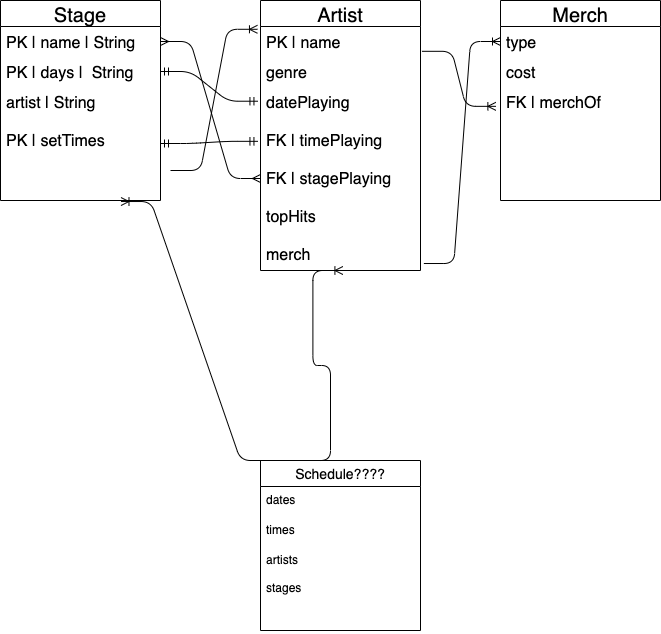

The diagram above was exported from draw.io. Its source (the exported page's mxGraphModel, read from the mxfile embedded in the PNG):
<mxGraphModel dx="217" dy="522" grid="1" gridSize="10" guides="1" tooltips="1" connect="1" arrows="1" fold="1" page="1" pageScale="1" pageWidth="850" pageHeight="1100" math="0" shadow="0">
  <root>
    <mxCell id="0" />
    <mxCell id="1" parent="0" />
    <mxCell id="2" value="Artist" style="swimlane;fontStyle=0;childLayout=stackLayout;horizontal=1;startSize=26;horizontalStack=0;resizeParent=1;resizeParentMax=0;resizeLast=0;collapsible=1;marginBottom=0;align=center;fontSize=20;" parent="1" vertex="1">
      <mxGeometry x="300" y="120" width="160" height="270" as="geometry" />
    </mxCell>
    <mxCell id="3" value="PK | name" style="text;strokeColor=none;fillColor=none;spacingLeft=4;spacingRight=4;overflow=hidden;rotatable=0;points=[[0,0.5],[1,0.5]];portConstraint=eastwest;fontSize=16;" parent="2" vertex="1">
      <mxGeometry y="26" width="160" height="30" as="geometry" />
    </mxCell>
    <mxCell id="4" value="genre" style="text;strokeColor=none;fillColor=none;spacingLeft=4;spacingRight=4;overflow=hidden;rotatable=0;points=[[0,0.5],[1,0.5]];portConstraint=eastwest;fontSize=16;" parent="2" vertex="1">
      <mxGeometry y="56" width="160" height="30" as="geometry" />
    </mxCell>
    <mxCell id="5" value="datePlaying&#10;&#10;FK | timePlaying&#10;&#10;FK | stagePlaying&#10;&#10;topHits&#10;&#10;merch&#10;" style="text;strokeColor=none;fillColor=none;spacingLeft=4;spacingRight=4;overflow=hidden;rotatable=0;points=[[0,0.5],[1,0.5]];portConstraint=eastwest;fontSize=16;" parent="2" vertex="1">
      <mxGeometry y="86" width="160" height="184" as="geometry" />
    </mxCell>
    <mxCell id="6" value="Stage" style="swimlane;fontStyle=0;childLayout=stackLayout;horizontal=1;startSize=26;horizontalStack=0;resizeParent=1;resizeParentMax=0;resizeLast=0;collapsible=1;marginBottom=0;align=center;fontSize=20;" parent="1" vertex="1">
      <mxGeometry x="40" y="120" width="160" height="200" as="geometry" />
    </mxCell>
    <mxCell id="7" value="PK | name | String" style="text;strokeColor=none;fillColor=none;spacingLeft=4;spacingRight=4;overflow=hidden;rotatable=0;points=[[0,0.5],[1,0.5]];portConstraint=eastwest;fontSize=16;" parent="6" vertex="1">
      <mxGeometry y="26" width="160" height="30" as="geometry" />
    </mxCell>
    <mxCell id="8" value="PK | days |  String" style="text;strokeColor=none;fillColor=none;spacingLeft=4;spacingRight=4;overflow=hidden;rotatable=0;points=[[0,0.5],[1,0.5]];portConstraint=eastwest;fontSize=16;" parent="6" vertex="1">
      <mxGeometry y="56" width="160" height="30" as="geometry" />
    </mxCell>
    <mxCell id="9" value="artist | String &#10;&#10;PK | setTimes" style="text;strokeColor=none;fillColor=none;spacingLeft=4;spacingRight=4;overflow=hidden;rotatable=0;points=[[0,0.5],[1,0.5]];portConstraint=eastwest;fontSize=16;" parent="6" vertex="1">
      <mxGeometry y="86" width="160" height="114" as="geometry" />
    </mxCell>
    <mxCell id="10" value="" style="edgeStyle=entityRelationEdgeStyle;fontSize=12;html=1;endArrow=ERoneToMany;entryX=-0.019;entryY=0.093;entryDx=0;entryDy=0;entryPerimeter=0;" parent="1" target="3" edge="1">
      <mxGeometry width="100" height="100" relative="1" as="geometry">
        <mxPoint x="210" y="290" as="sourcePoint" />
        <mxPoint x="470" y="220" as="targetPoint" />
      </mxGeometry>
    </mxCell>
    <mxCell id="11" value="Merch" style="swimlane;fontStyle=0;childLayout=stackLayout;horizontal=1;startSize=26;horizontalStack=0;resizeParent=1;resizeParentMax=0;resizeLast=0;collapsible=1;marginBottom=0;align=center;fontSize=20;" parent="1" vertex="1">
      <mxGeometry x="540" y="120" width="160" height="200" as="geometry" />
    </mxCell>
    <mxCell id="12" value="type" style="text;strokeColor=none;fillColor=none;spacingLeft=4;spacingRight=4;overflow=hidden;rotatable=0;points=[[0,0.5],[1,0.5]];portConstraint=eastwest;fontSize=16;" parent="11" vertex="1">
      <mxGeometry y="26" width="160" height="30" as="geometry" />
    </mxCell>
    <mxCell id="13" value="cost" style="text;strokeColor=none;fillColor=none;spacingLeft=4;spacingRight=4;overflow=hidden;rotatable=0;points=[[0,0.5],[1,0.5]];portConstraint=eastwest;fontSize=16;" parent="11" vertex="1">
      <mxGeometry y="56" width="160" height="30" as="geometry" />
    </mxCell>
    <mxCell id="14" value="FK | merchOf" style="text;strokeColor=none;fillColor=none;spacingLeft=4;spacingRight=4;overflow=hidden;rotatable=0;points=[[0,0.5],[1,0.5]];portConstraint=eastwest;fontSize=16;" parent="11" vertex="1">
      <mxGeometry y="86" width="160" height="114" as="geometry" />
    </mxCell>
    <mxCell id="15" value="" style="edgeStyle=entityRelationEdgeStyle;fontSize=12;html=1;endArrow=ERoneToMany;entryX=0;entryY=0.5;entryDx=0;entryDy=0;exitX=1.021;exitY=0.962;exitDx=0;exitDy=0;exitPerimeter=0;" parent="1" source="5" target="12" edge="1">
      <mxGeometry width="100" height="100" relative="1" as="geometry">
        <mxPoint x="370" y="320" as="sourcePoint" />
        <mxPoint x="470" y="220" as="targetPoint" />
      </mxGeometry>
    </mxCell>
    <mxCell id="16" value="" style="edgeStyle=entityRelationEdgeStyle;fontSize=12;html=1;endArrow=ERmany;startArrow=ERmany;exitX=0;exitY=0.5;exitDx=0;exitDy=0;entryX=1;entryY=0.5;entryDx=0;entryDy=0;" parent="1" source="5" target="7" edge="1">
      <mxGeometry width="100" height="100" relative="1" as="geometry">
        <mxPoint x="450" y="320" as="sourcePoint" />
        <mxPoint x="550" y="220" as="targetPoint" />
      </mxGeometry>
    </mxCell>
    <mxCell id="17" value="" style="edgeStyle=entityRelationEdgeStyle;fontSize=12;html=1;endArrow=ERoneToMany;exitX=1.009;exitY=0.827;exitDx=0;exitDy=0;exitPerimeter=0;entryX=-0.029;entryY=0.174;entryDx=0;entryDy=0;entryPerimeter=0;" parent="1" source="3" target="14" edge="1">
      <mxGeometry width="100" height="100" relative="1" as="geometry">
        <mxPoint x="450" y="320" as="sourcePoint" />
        <mxPoint x="550" y="220" as="targetPoint" />
      </mxGeometry>
    </mxCell>
    <mxCell id="18" value="" style="edgeStyle=entityRelationEdgeStyle;fontSize=12;html=1;endArrow=ERmandOne;startArrow=ERmandOne;exitX=1;exitY=0.5;exitDx=0;exitDy=0;entryX=-0.016;entryY=0.298;entryDx=0;entryDy=0;entryPerimeter=0;" parent="1" source="9" target="5" edge="1">
      <mxGeometry width="100" height="100" relative="1" as="geometry">
        <mxPoint x="450" y="320" as="sourcePoint" />
        <mxPoint x="550" y="220" as="targetPoint" />
      </mxGeometry>
    </mxCell>
    <mxCell id="19" value="" style="edgeStyle=entityRelationEdgeStyle;fontSize=12;html=1;endArrow=ERmandOne;startArrow=ERmandOne;exitX=1;exitY=0.5;exitDx=0;exitDy=0;entryX=-0.016;entryY=0.08;entryDx=0;entryDy=0;entryPerimeter=0;" parent="1" source="8" target="5" edge="1">
      <mxGeometry width="100" height="100" relative="1" as="geometry">
        <mxPoint x="450" y="320" as="sourcePoint" />
        <mxPoint x="550" y="220" as="targetPoint" />
      </mxGeometry>
    </mxCell>
    <mxCell id="20" value="Schedule????" style="swimlane;fontStyle=0;childLayout=stackLayout;horizontal=1;startSize=26;horizontalStack=0;resizeParent=1;resizeParentMax=0;resizeLast=0;collapsible=1;marginBottom=0;align=center;fontSize=14;" parent="1" vertex="1">
      <mxGeometry x="300" y="580" width="160" height="170" as="geometry" />
    </mxCell>
    <mxCell id="21" value="dates" style="text;strokeColor=none;fillColor=none;spacingLeft=4;spacingRight=4;overflow=hidden;rotatable=0;points=[[0,0.5],[1,0.5]];portConstraint=eastwest;fontSize=12;" parent="20" vertex="1">
      <mxGeometry y="26" width="160" height="30" as="geometry" />
    </mxCell>
    <mxCell id="22" value="times" style="text;strokeColor=none;fillColor=none;spacingLeft=4;spacingRight=4;overflow=hidden;rotatable=0;points=[[0,0.5],[1,0.5]];portConstraint=eastwest;fontSize=12;" parent="20" vertex="1">
      <mxGeometry y="56" width="160" height="30" as="geometry" />
    </mxCell>
    <mxCell id="23" value="artists&#10;&#10;stages" style="text;strokeColor=none;fillColor=none;spacingLeft=4;spacingRight=4;overflow=hidden;rotatable=0;points=[[0,0.5],[1,0.5]];portConstraint=eastwest;fontSize=12;" parent="20" vertex="1">
      <mxGeometry y="86" width="160" height="84" as="geometry" />
    </mxCell>
    <mxCell id="25" value="" style="edgeStyle=entityRelationEdgeStyle;fontSize=12;html=1;endArrow=ERoneToMany;exitX=0.063;exitY=0;exitDx=0;exitDy=0;exitPerimeter=0;entryX=0.753;entryY=1.009;entryDx=0;entryDy=0;entryPerimeter=0;" parent="1" source="20" target="9" edge="1">
      <mxGeometry width="100" height="100" relative="1" as="geometry">
        <mxPoint x="450" y="500" as="sourcePoint" />
        <mxPoint x="180" y="330" as="targetPoint" />
      </mxGeometry>
    </mxCell>
    <mxCell id="26" value="" style="edgeStyle=entityRelationEdgeStyle;fontSize=12;html=1;endArrow=ERoneToMany;exitX=0.25;exitY=0;exitDx=0;exitDy=0;entryX=0.515;entryY=1;entryDx=0;entryDy=0;entryPerimeter=0;" parent="1" source="20" target="5" edge="1">
      <mxGeometry width="100" height="100" relative="1" as="geometry">
        <mxPoint x="333.3599999999999" y="586.056" as="sourcePoint" />
        <mxPoint x="170.48000000000002" y="331.02599999999995" as="targetPoint" />
      </mxGeometry>
    </mxCell>
  </root>
</mxGraphModel>